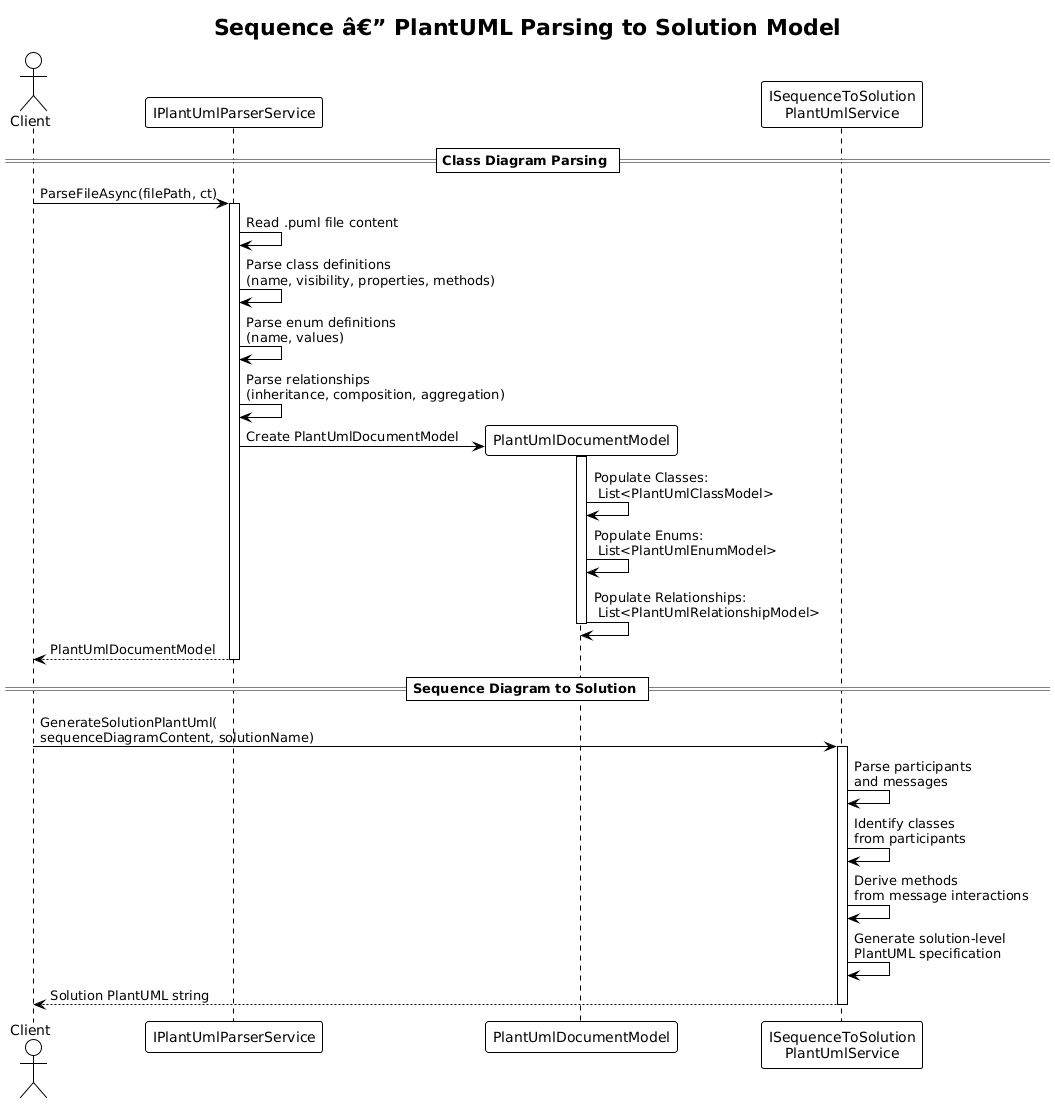

The diagram above was rendered by PlantUML. Its source (embedded in the PNG):
@startuml
!theme plain

title Sequence â€” PlantUML Parsing to Solution Model

actor Client
participant "IPlantUmlParserService" as parser
participant "PlantUmlDocumentModel" as docModel
participant "ISequenceToSolution\nPlantUmlService" as seqSvc

== Class Diagram Parsing ==

Client -> parser : ParseFileAsync(filePath, ct)
activate parser

parser -> parser : Read .puml file content
parser -> parser : Parse class definitions\n(name, visibility, properties, methods)
parser -> parser : Parse enum definitions\n(name, values)
parser -> parser : Parse relationships\n(inheritance, composition, aggregation)

parser -> docModel ** : Create PlantUmlDocumentModel
activate docModel
docModel -> docModel : Populate Classes:\n List<PlantUmlClassModel>
docModel -> docModel : Populate Enums:\n List<PlantUmlEnumModel>
docModel -> docModel : Populate Relationships:\n List<PlantUmlRelationshipModel>
deactivate docModel

parser --> Client : PlantUmlDocumentModel
deactivate parser

== Sequence Diagram to Solution ==

Client -> seqSvc : GenerateSolutionPlantUml(\nsequenceDiagramContent, solutionName)
activate seqSvc

seqSvc -> seqSvc : Parse participants\nand messages
seqSvc -> seqSvc : Identify classes\nfrom participants
seqSvc -> seqSvc : Derive methods\nfrom message interactions
seqSvc -> seqSvc : Generate solution-level\nPlantUML specification

seqSvc --> Client : Solution PlantUML string
deactivate seqSvc
@enduml